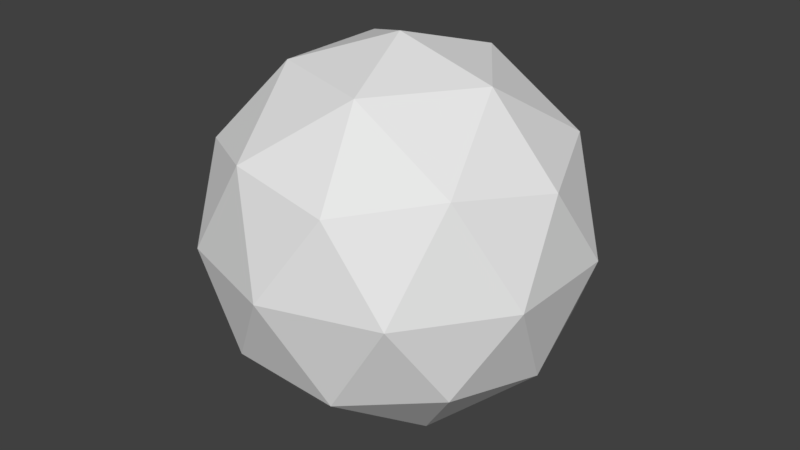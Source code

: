 # Source: arrow.blend  (saved by Blender 2.78.0; exported with 4.5.12 LTS)
import bpy
from mathutils import Matrix  # noqa: F401  (used for matrix-valued properties, if any)

bpy.ops.wm.read_factory_settings(use_empty=True)
scene = bpy.context.scene
scene.name = 'Scene'

# ---- collections
col_collection_1 = bpy.data.collections.new('Collection 1'); scene.collection.children.link(col_collection_1)

# ---- world
world_world = bpy.data.worlds.new('World'); scene.world = world_world
world_world.color = (0.05088, 0.05088, 0.05088)
world_world.use_sun_shadow = False
world_world.sun_shadow_jitter_overblur = 0.0
world_world.cycles.sampling_method = 'MANUAL'

# ---- meshes
me_icosphere = bpy.data.meshes.new('Icosphere')
me_icosphere.from_pydata([(0.0, 0.0, -1.0), (0.7236, -0.5257, -0.4472), (-0.2764, -0.8506, -0.4472), (-0.8944, 0.0, -0.4472), (-0.2764, 0.8506, -0.4472), (0.7236, 0.5257, -0.4472), (0.2764, -0.8506, 0.4472), (-0.7236, -0.5257, 0.4472), (-0.7236, 0.5257, 0.4472), (0.2764, 0.8506, 0.4472), (0.8944, 0.0, 0.4472), (0.0, 0.0, 1.0), (-0.1625, -0.5, -0.8507), (0.4253, -0.309, -0.8507), (0.2629, -0.809, -0.5257), (0.8506, 0.0, -0.5257), (0.4253, 0.309, -0.8507), (-0.5257, 0.0, -0.8507), (-0.6882, -0.5, -0.5257), (-0.1625, 0.5, -0.8507), (-0.6882, 0.5, -0.5257), (0.2629, 0.809, -0.5257), (0.9511, -0.309, 0.0), (0.9511, 0.309, 0.0), (0.0, -1.0, 0.0), (0.5878, -0.809, 0.0), (-0.9511, -0.309, 0.0), (-0.5878, -0.809, 0.0), (-0.5878, 0.809, 0.0), (-0.9511, 0.309, 0.0), (0.5878, 0.809, 0.0), (0.0, 1.0, 0.0), (0.6882, -0.5, 0.5257), (-0.2629, -0.809, 0.5257), (-0.8506, 0.0, 0.5257), (-0.2629, 0.809, 0.5257), (0.6882, 0.5, 0.5257), (0.1625, -0.5, 0.8507), (0.5257, 0.0, 0.8507), (-0.4253, -0.309, 0.8507), (-0.4253, 0.309, 0.8507), (0.1625, 0.5, 0.8507)], [], [(0, 13, 12), (1, 13, 15), (0, 12, 17), (0, 17, 19), (0, 19, 16), (1, 15, 22), (2, 14, 24), (3, 18, 26), (4, 20, 28), (5, 21, 30), (1, 22, 25), (2, 24, 27), (3, 26, 29), (4, 28, 31), (5, 30, 23), (6, 32, 37), (7, 33, 39), (8, 34, 40), (9, 35, 41), (10, 36, 38), (38, 41, 11), (38, 36, 41), (36, 9, 41), (41, 40, 11), (41, 35, 40), (35, 8, 40), (40, 39, 11), (40, 34, 39), (34, 7, 39), (39, 37, 11), (39, 33, 37), (33, 6, 37), (37, 38, 11), (37, 32, 38), (32, 10, 38), (23, 36, 10), (23, 30, 36), (30, 9, 36), (31, 35, 9), (31, 28, 35), (28, 8, 35), (29, 34, 8), (29, 26, 34), (26, 7, 34), (27, 33, 7), (27, 24, 33), (24, 6, 33), (25, 32, 6), (25, 22, 32), (22, 10, 32), (30, 31, 9), (30, 21, 31), (21, 4, 31), (28, 29, 8), (28, 20, 29), (20, 3, 29), (26, 27, 7), (26, 18, 27), (18, 2, 27), (24, 25, 6), (24, 14, 25), (14, 1, 25), (22, 23, 10), (22, 15, 23), (15, 5, 23), (16, 21, 5), (16, 19, 21), (19, 4, 21), (19, 20, 4), (19, 17, 20), (17, 3, 20), (17, 18, 3), (17, 12, 18), (12, 2, 18), (15, 16, 5), (15, 13, 16), (13, 0, 16), (12, 14, 2), (12, 13, 14), (13, 1, 14)])
me_icosphere.use_remesh_preserve_volume = False
me_icosphere.use_remesh_preserve_attributes = False
me_icosphere.use_mirror_vertex_groups = False
me_icosphere.update()

# ---- objects
ob_icosphere = bpy.data.objects.new('Icosphere', me_icosphere)

# ---- transforms, parenting, visibility, modifiers, constraints
ob_icosphere.location = (0.0, 0.0, 0.0)
ob_icosphere.scale = (0.07273, 0.07273, 0.07273)
ob_icosphere.lineart.crease_threshold = 0.0

# ---- collection membership
col_collection_1.objects.link(ob_icosphere)

# ---- scene / render settings (as saved in the file)
scene.frame_start = 1; scene.frame_end = 250; scene.frame_set(1)
scene.render.engine = 'BLENDER_EEVEE_NEXT'
scene.render.resolution_percentage = 50
scene.render.dither_intensity = 0.0
scene.cycles.use_denoising = False
scene.cycles.samples = 128
scene.cycles.sampling_pattern = 'TABULATED_SOBOL'
scene.cycles.light_sampling_threshold = 0.0
scene.cycles.use_adaptive_sampling = False
scene.cycles.use_light_tree = False
scene.cycles.blur_glossy = 0.0
scene.cycles.sample_clamp_indirect = 0.0
scene.view_settings.view_transform = 'Standard'
bpy.context.view_layer.update()

# ---- added for rendering (the .blend has no active camera and no usable light): camera, sun
cam_auto = bpy.data.cameras.new('AutoCamera')
cam_auto.lens = 50.0
cam_auto.sensor_width = 36.0
cam_auto.clip_end = 1000.0
ob_auto_camera = bpy.data.objects.new('AutoCamera', cam_auto)
scene.collection.objects.link(ob_auto_camera)
ob_auto_camera.location = (0.229364, -0.275237, 0.183491)
ob_auto_camera.rotation_euler = (1.09748, -7.21219e-08, 0.694738)
scene.camera = ob_auto_camera
light_auto_sun = bpy.data.lights.new('AutoSun', 'SUN')
light_auto_sun.energy = 3.0
light_auto_sun.angle = 0.0523599
ob_auto_sun = bpy.data.objects.new('AutoSun', light_auto_sun)
scene.collection.objects.link(ob_auto_sun)
ob_auto_sun.rotation_euler = (0.872665, 0.174533, 0.523599)
bpy.context.view_layer.update()
